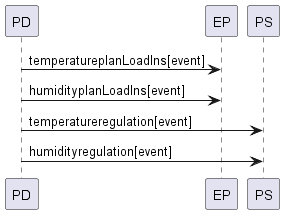

The diagram above was rendered by PlantUML. Its source (embedded in the PNG):
@startuml
PD -> EP : temperatureplanLoadIns[event]
PD -> EP : humidityplanLoadIns[event]
PD -> PS : temperatureregulation[event]
PD -> PS : humidityregulation[event]
@enduml